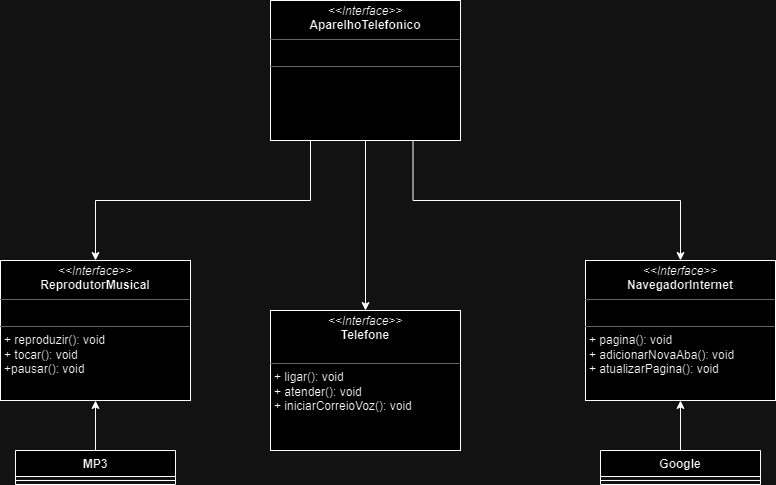

The diagram above was exported from draw.io. Its source (the exported page's mxGraphModel, read from the mxfile embedded in the PNG):
<mxGraphModel dx="1434" dy="790" grid="1" gridSize="10" guides="1" tooltips="1" connect="1" arrows="1" fold="1" page="1" pageScale="1" pageWidth="827" pageHeight="1169" math="0" shadow="0">
  <root>
    <mxCell id="WIyWlLk6GJQsqaUBKTNV-0" />
    <mxCell id="WIyWlLk6GJQsqaUBKTNV-1" parent="WIyWlLk6GJQsqaUBKTNV-0" />
    <mxCell id="Ko2ub12HJ6QpqgcFbpQc-2" value="&lt;p style=&quot;margin:0px;margin-top:4px;text-align:center;&quot;&gt;&lt;i&gt;&amp;lt;&amp;lt;Interface&amp;gt;&amp;gt;&lt;/i&gt;&lt;br&gt;&lt;b&gt;Telefone&lt;/b&gt;&lt;/p&gt;&lt;p style=&quot;margin:0px;margin-left:4px;&quot;&gt;&lt;br&gt;&lt;/p&gt;&lt;hr size=&quot;1&quot;&gt;&lt;p style=&quot;margin:0px;margin-left:4px;&quot;&gt;+ ligar(): void&lt;br&gt;+ atender(): void&lt;/p&gt;&lt;p style=&quot;margin:0px;margin-left:4px;&quot;&gt;+ iniciarCorreioVoz(): void&lt;/p&gt;" style="verticalAlign=top;align=left;overflow=fill;fontSize=12;fontFamily=Helvetica;html=1;whiteSpace=wrap;" vertex="1" parent="WIyWlLk6GJQsqaUBKTNV-1">
      <mxGeometry x="300" y="350" width="190" height="140" as="geometry" />
    </mxCell>
    <mxCell id="Ko2ub12HJ6QpqgcFbpQc-14" style="edgeStyle=orthogonalEdgeStyle;rounded=0;orthogonalLoop=1;jettySize=auto;html=1;exitX=0.5;exitY=1;exitDx=0;exitDy=0;entryX=0.5;entryY=0;entryDx=0;entryDy=0;" edge="1" parent="WIyWlLk6GJQsqaUBKTNV-1" source="Ko2ub12HJ6QpqgcFbpQc-3" target="Ko2ub12HJ6QpqgcFbpQc-4">
      <mxGeometry relative="1" as="geometry">
        <Array as="points">
          <mxPoint x="340" y="180" />
          <mxPoint x="340" y="240" />
          <mxPoint x="125" y="240" />
        </Array>
      </mxGeometry>
    </mxCell>
    <mxCell id="Ko2ub12HJ6QpqgcFbpQc-15" style="edgeStyle=orthogonalEdgeStyle;rounded=0;orthogonalLoop=1;jettySize=auto;html=1;exitX=0.5;exitY=1;exitDx=0;exitDy=0;entryX=0.5;entryY=0;entryDx=0;entryDy=0;" edge="1" parent="WIyWlLk6GJQsqaUBKTNV-1" source="Ko2ub12HJ6QpqgcFbpQc-3" target="Ko2ub12HJ6QpqgcFbpQc-2">
      <mxGeometry relative="1" as="geometry" />
    </mxCell>
    <mxCell id="Ko2ub12HJ6QpqgcFbpQc-16" style="edgeStyle=orthogonalEdgeStyle;rounded=0;orthogonalLoop=1;jettySize=auto;html=1;exitX=0.75;exitY=1;exitDx=0;exitDy=0;entryX=0.5;entryY=0;entryDx=0;entryDy=0;" edge="1" parent="WIyWlLk6GJQsqaUBKTNV-1" source="Ko2ub12HJ6QpqgcFbpQc-3" target="Ko2ub12HJ6QpqgcFbpQc-5">
      <mxGeometry relative="1" as="geometry" />
    </mxCell>
    <mxCell id="Ko2ub12HJ6QpqgcFbpQc-3" value="&lt;p style=&quot;margin:0px;margin-top:4px;text-align:center;&quot;&gt;&lt;i&gt;&amp;lt;&amp;lt;Interface&amp;gt;&amp;gt;&lt;/i&gt;&lt;br&gt;&lt;b&gt;AparelhoTelefonico&lt;/b&gt;&lt;/p&gt;&lt;hr size=&quot;1&quot;&gt;&lt;p style=&quot;margin:0px;margin-left:4px;&quot;&gt;&lt;br&gt;&lt;/p&gt;&lt;hr size=&quot;1&quot;&gt;&lt;p style=&quot;margin:0px;margin-left:4px;&quot;&gt;&lt;br&gt;&lt;/p&gt;" style="verticalAlign=top;align=left;overflow=fill;fontSize=12;fontFamily=Helvetica;html=1;whiteSpace=wrap;" vertex="1" parent="WIyWlLk6GJQsqaUBKTNV-1">
      <mxGeometry x="300" y="40" width="190" height="140" as="geometry" />
    </mxCell>
    <mxCell id="Ko2ub12HJ6QpqgcFbpQc-4" value="&lt;p style=&quot;margin:0px;margin-top:4px;text-align:center;&quot;&gt;&lt;i&gt;&amp;lt;&amp;lt;Interface&amp;gt;&amp;gt;&lt;/i&gt;&lt;br&gt;&lt;b&gt;ReprodutorMusical&lt;/b&gt;&lt;/p&gt;&lt;hr size=&quot;1&quot;&gt;&lt;p style=&quot;margin:0px;margin-left:4px;&quot;&gt;&lt;br&gt;&lt;/p&gt;&lt;hr size=&quot;1&quot;&gt;&lt;p style=&quot;margin:0px;margin-left:4px;&quot;&gt;+ reproduzir(): void&lt;br&gt;+ tocar(): void&lt;/p&gt;&lt;p style=&quot;margin:0px;margin-left:4px;&quot;&gt;+pausar(): void&lt;/p&gt;" style="verticalAlign=top;align=left;overflow=fill;fontSize=12;fontFamily=Helvetica;html=1;whiteSpace=wrap;" vertex="1" parent="WIyWlLk6GJQsqaUBKTNV-1">
      <mxGeometry x="30" y="300" width="190" height="140" as="geometry" />
    </mxCell>
    <mxCell id="Ko2ub12HJ6QpqgcFbpQc-5" value="&lt;p style=&quot;margin:0px;margin-top:4px;text-align:center;&quot;&gt;&lt;i&gt;&amp;lt;&amp;lt;Interface&amp;gt;&amp;gt;&lt;/i&gt;&lt;br&gt;&lt;b&gt;NavegadorInternet&lt;/b&gt;&lt;/p&gt;&lt;hr size=&quot;1&quot;&gt;&lt;p style=&quot;margin:0px;margin-left:4px;&quot;&gt;&lt;br&gt;&lt;/p&gt;&lt;hr size=&quot;1&quot;&gt;&lt;p style=&quot;margin:0px;margin-left:4px;&quot;&gt;+ pagina(): void&lt;br&gt;+ adicionarNovaAba(): void&lt;/p&gt;&lt;p style=&quot;margin:0px;margin-left:4px;&quot;&gt;+ atualizarPagina(): void&lt;/p&gt;" style="verticalAlign=top;align=left;overflow=fill;fontSize=12;fontFamily=Helvetica;html=1;whiteSpace=wrap;" vertex="1" parent="WIyWlLk6GJQsqaUBKTNV-1">
      <mxGeometry x="615" y="300" width="190" height="140" as="geometry" />
    </mxCell>
    <mxCell id="Ko2ub12HJ6QpqgcFbpQc-13" style="edgeStyle=orthogonalEdgeStyle;rounded=0;orthogonalLoop=1;jettySize=auto;html=1;exitX=0.5;exitY=0;exitDx=0;exitDy=0;entryX=0.5;entryY=1;entryDx=0;entryDy=0;" edge="1" parent="WIyWlLk6GJQsqaUBKTNV-1" source="Ko2ub12HJ6QpqgcFbpQc-6" target="Ko2ub12HJ6QpqgcFbpQc-5">
      <mxGeometry relative="1" as="geometry" />
    </mxCell>
    <mxCell id="Ko2ub12HJ6QpqgcFbpQc-6" value="Google" style="swimlane;fontStyle=1;align=center;verticalAlign=top;childLayout=stackLayout;horizontal=1;startSize=26;horizontalStack=0;resizeParent=1;resizeParentMax=0;resizeLast=0;collapsible=1;marginBottom=0;whiteSpace=wrap;html=1;" vertex="1" parent="WIyWlLk6GJQsqaUBKTNV-1">
      <mxGeometry x="630" y="490" width="160" height="34" as="geometry" />
    </mxCell>
    <mxCell id="Ko2ub12HJ6QpqgcFbpQc-8" value="" style="line;strokeWidth=1;fillColor=none;align=left;verticalAlign=middle;spacingTop=-1;spacingLeft=3;spacingRight=3;rotatable=0;labelPosition=right;points=[];portConstraint=eastwest;strokeColor=inherit;" vertex="1" parent="Ko2ub12HJ6QpqgcFbpQc-6">
      <mxGeometry y="26" width="160" height="8" as="geometry" />
    </mxCell>
    <mxCell id="Ko2ub12HJ6QpqgcFbpQc-17" style="edgeStyle=orthogonalEdgeStyle;rounded=0;orthogonalLoop=1;jettySize=auto;html=1;exitX=0.5;exitY=0;exitDx=0;exitDy=0;entryX=0.5;entryY=1;entryDx=0;entryDy=0;" edge="1" parent="WIyWlLk6GJQsqaUBKTNV-1" source="Ko2ub12HJ6QpqgcFbpQc-10" target="Ko2ub12HJ6QpqgcFbpQc-4">
      <mxGeometry relative="1" as="geometry" />
    </mxCell>
    <mxCell id="Ko2ub12HJ6QpqgcFbpQc-10" value="MP3" style="swimlane;fontStyle=1;align=center;verticalAlign=top;childLayout=stackLayout;horizontal=1;startSize=26;horizontalStack=0;resizeParent=1;resizeParentMax=0;resizeLast=0;collapsible=1;marginBottom=0;whiteSpace=wrap;html=1;" vertex="1" parent="WIyWlLk6GJQsqaUBKTNV-1">
      <mxGeometry x="45" y="490" width="160" height="34" as="geometry" />
    </mxCell>
    <mxCell id="Ko2ub12HJ6QpqgcFbpQc-11" value="" style="line;strokeWidth=1;fillColor=none;align=left;verticalAlign=middle;spacingTop=-1;spacingLeft=3;spacingRight=3;rotatable=0;labelPosition=right;points=[];portConstraint=eastwest;strokeColor=inherit;" vertex="1" parent="Ko2ub12HJ6QpqgcFbpQc-10">
      <mxGeometry y="26" width="160" height="8" as="geometry" />
    </mxCell>
  </root>
</mxGraphModel>